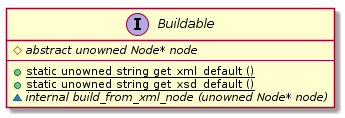

The diagram above was rendered by PlantUML. Its source (embedded in the PNG):
@startuml
interface Buildable {
    #{abstract} abstract unowned Node* node
    ----
    +{static} static unowned string get_xml_default ()
    +{static} static unowned string get_xsd_default ()
    ~{abstract} internal build_from_xml_node (unowned Node* node)
}
@enduml